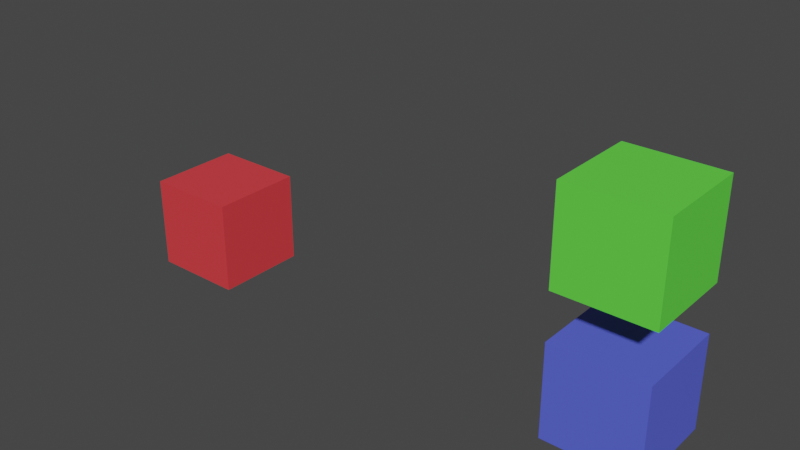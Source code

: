 # Source: cubeanimated.blend  (saved by Blender 3.0.42; exported with 4.5.12 LTS)
import bpy
from mathutils import Matrix  # noqa: F401  (used for matrix-valued properties, if any)

bpy.ops.wm.read_factory_settings(use_empty=True)
scene = bpy.context.scene
scene.name = 'Scene'

# ---- collections
col_collection = bpy.data.collections.new('Collection'); scene.collection.children.link(col_collection)

# ---- materials (node trees are filled in below, after node groups)
mat_red = bpy.data.materials.new('Red')
mat_red.alpha_threshold = 0.0
mat_red.use_transparent_shadow = False
mat_red.line_color = (0.0, 0.0, 0.0, 1.0)
mat_blue = bpy.data.materials.new('Blue')
mat_blue.use_transparent_shadow = False
mat_green = bpy.data.materials.new('Green')
mat_green.use_transparent_shadow = False

# ---- material node trees
mat_red.use_nodes = True; mat_red.node_tree.nodes.clear()
_N = mat_red.node_tree.nodes; _L = mat_red.node_tree.links
n0 = _N.new('ShaderNodeOutputMaterial'); n0.name = 'Material Output'; n0.location = (300, 300)
n1 = _N.new('ShaderNodeBsdfPrincipled'); n1.name = 'Principled BSDF'; n1.location = (10, 300)
n1.distribution = 'GGX'
n1.subsurface_method = 'RANDOM_WALK_SKIN'
n1.inputs[0].default_value = (0.8, 0.0498, 0.05942, 1.0)
n1.inputs[2].default_value = 0.4
n1.inputs[3].default_value = 1.45
n1.inputs[27].default_value = (0.0, 0.0, 0.0, 1.0)
n1.inputs[28].default_value = 1.0
_L.new(n1.outputs[0], n0.inputs[0])
n0.is_active_output = True
mat_blue.use_nodes = True; mat_blue.node_tree.nodes.clear()
_N = mat_blue.node_tree.nodes; _L = mat_blue.node_tree.links
n0 = _N.new('ShaderNodeBsdfPrincipled'); n0.name = 'Principled BSDF'; n0.location = (10, 300)
n0.distribution = 'GGX'
n0.subsurface_method = 'RANDOM_WALK_SKIN'
n0.inputs[0].default_value = (0.0984, 0.1274, 0.8, 1.0)
n0.inputs[2].default_value = 0.4
n0.inputs[3].default_value = 1.45
n0.inputs[27].default_value = (0.0, 0.0, 0.0, 1.0)
n0.inputs[28].default_value = 1.0
n1 = _N.new('ShaderNodeOutputMaterial'); n1.name = 'Material Output'; n1.location = (300, 300)
n2 = _N.new('ShaderNodeNormalMap'); n2.name = 'Normal Map'; n2.location = (-300, -300)
n2.label = 'Normal/Map'
n2.inputs[0].default_value = 0.0
_L.new(n0.outputs[0], n1.inputs[0])
_L.new(n2.outputs[0], n0.inputs[5])
n1.is_active_output = True
mat_green.use_nodes = True; mat_green.node_tree.nodes.clear()
_N = mat_green.node_tree.nodes; _L = mat_green.node_tree.links
n0 = _N.new('ShaderNodeBsdfPrincipled'); n0.name = 'Principled BSDF'; n0.location = (10, 300)
n0.distribution = 'GGX'
n0.subsurface_method = 'RANDOM_WALK_SKIN'
n0.inputs[0].default_value = (0.1233, 0.8, 0.06262, 1.0)
n0.inputs[3].default_value = 1.45
n0.inputs[27].default_value = (0.0, 0.0, 0.0, 1.0)
n0.inputs[28].default_value = 1.0
n1 = _N.new('ShaderNodeOutputMaterial'); n1.name = 'Material Output'; n1.location = (300, 300)
_L.new(n0.outputs[0], n1.inputs[0])
n1.is_active_output = True

# ---- world
world_world = bpy.data.worlds.new('World'); scene.world = world_world
world_world.use_nodes = True; world_world.node_tree.nodes.clear()
_N = world_world.node_tree.nodes; _L = world_world.node_tree.links
n0 = _N.new('ShaderNodeOutputWorld'); n0.name = 'World Output'; n0.location = (300, 300)
n1 = _N.new('ShaderNodeBackground'); n1.name = 'Background'; n1.location = (10, 300)
n1.inputs[0].default_value = (0.05088, 0.05088, 0.05088, 1.0)
_L.new(n1.outputs[0], n0.inputs[0])
n0.is_active_output = True
world_world.color = (0.05088, 0.05088, 0.05088)
world_world.use_sun_shadow = False
world_world.sun_shadow_jitter_overblur = 0.0

# ---- meshes
me_redcube = bpy.data.meshes.new('RedCube')
me_redcube.from_pydata([(1.0, 1.0, 1.0), (1.0, 1.0, -1.0), (1.0, -1.0, 1.0), (1.0, -1.0, -1.0), (-1.0, 1.0, 1.0), (-1.0, 1.0, -1.0), (-1.0, -1.0, 1.0), (-1.0, -1.0, -1.0)], [], [(0, 4, 6, 2), (3, 2, 6, 7), (7, 6, 4, 5), (5, 1, 3, 7), (1, 0, 2, 3), (5, 4, 0, 1)])
_uv = me_redcube.uv_layers.new(name='UVMap')
_uv.uv.foreach_set('vector', [0.625, 0.5, 0.875, 0.5, 0.875, 0.75, 0.625, 0.75, 0.375, 0.75, 0.625, 0.75, 0.625, 1.0, 0.375, 1.0, 0.375, 0.0, 0.625, 0.0, 0.625, 0.25, 0.375, 0.25, 0.125, 0.5, 0.375, 0.5, 0.375, 0.75, 0.125, 0.75, 0.375, 0.5, 0.625, 0.5, 0.625, 0.75, 0.375, 0.75, 0.375, 0.25, 0.625, 0.25, 0.625, 0.5, 0.375, 0.5])
me_redcube.materials.append(mat_red)
me_redcube.use_remesh_preserve_volume = False
me_redcube.use_remesh_preserve_attributes = False
me_redcube.use_mirror_vertex_groups = False
me_redcube.update()
me_bluecube = bpy.data.meshes.new('BlueCube')
me_bluecube.from_pydata([(1.0, 1.0, 1.0), (1.0, 1.0, -1.0), (1.0, -1.0, 1.0), (1.0, -1.0, -1.0), (-1.0, 1.0, 1.0), (-1.0, 1.0, -1.0), (-1.0, -1.0, 1.0), (-1.0, -1.0, -1.0)], [], [(0, 4, 6, 2), (3, 2, 6, 7), (7, 6, 4, 5), (5, 1, 3, 7), (1, 0, 2, 3), (5, 4, 0, 1)])
me_bluecube.polygons.foreach_set('use_smooth', [True] * 6)
_k = set([(0, 1), (0, 2), (0, 4), (1, 3), (1, 5), (2, 3), (2, 6), (3, 7), (4, 5), (4, 6), (5, 7), (6, 7)])
me_bluecube.attributes.new('sharp_edge', 'BOOLEAN', 'EDGE').data.foreach_set('value', [ (min(e.vertices), max(e.vertices)) in _k for e in me_bluecube.edges])
_uv = me_bluecube.uv_layers.new(name='UVMap')
_uv.uv.foreach_set('vector', [0.625, 0.5, 0.875, 0.5, 0.875, 0.75, 0.625, 0.75, 0.375, 0.75, 0.625, 0.75, 0.625, 1.0, 0.375, 1.0, 0.375, 0.0, 0.625, 0.0, 0.625, 0.25, 0.375, 0.25, 0.125, 0.5, 0.375, 0.5, 0.375, 0.75, 0.125, 0.75, 0.375, 0.5, 0.625, 0.5, 0.625, 0.75, 0.375, 0.75, 0.375, 0.25, 0.625, 0.25, 0.625, 0.5, 0.375, 0.5])
me_bluecube.materials.append(mat_blue)
me_bluecube.use_remesh_fix_poles = True
me_bluecube.use_remesh_preserve_attributes = False
me_bluecube.update()
me_bluecube.normals_split_custom_set([tuple(v) for v in zip(*[iter([0.0, 0.0, 1.0, 0.0, 0.0, 1.0, 0.0, 0.0, 1.0, 0.0, 0.0, 1.0, 0.0, -1.0, 0.0, 0.0, -1.0, 0.0, 0.0, -1.0, 0.0, 0.0, -1.0, 0.0, -1.0, 0.0, 0.0, -1.0, 0.0, 0.0, -1.0, 0.0, 0.0, -1.0, 0.0, 0.0, 0.0, 0.0, -1.0, 0.0, 0.0, -1.0, 0.0, 0.0, -1.0, 0.0, 0.0, -1.0, 1.0, 0.0, 0.0, 1.0, 0.0, 0.0, 1.0, 0.0, 0.0, 1.0, 0.0, 0.0, 0.0, 1.0, 0.0, 0.0, 1.0, 0.0, 0.0, 1.0, 0.0, 0.0, 1.0, 0.0])] * 3)])
me_greencube = bpy.data.meshes.new('GreenCube')
me_greencube.from_pydata([(-1.0, -1.0, -1.0), (-1.0, -1.0, 1.0), (-1.0, 1.0, -1.0), (-1.0, 1.0, 1.0), (1.0, -1.0, -1.0), (1.0, -1.0, 1.0), (1.0, 1.0, -1.0), (1.0, 1.0, 1.0)], [], [(0, 1, 3, 2), (2, 3, 7, 6), (6, 7, 5, 4), (4, 5, 1, 0), (2, 6, 4, 0), (7, 3, 1, 5)])
_uv = me_greencube.uv_layers.new(name='UVMap')
_uv.uv.foreach_set('vector', [0.375, 0.0, 0.625, 0.0, 0.625, 0.25, 0.375, 0.25, 0.375, 0.25, 0.625, 0.25, 0.625, 0.5, 0.375, 0.5, 0.375, 0.5, 0.625, 0.5, 0.625, 0.75, 0.375, 0.75, 0.375, 0.75, 0.625, 0.75, 0.625, 1.0, 0.375, 1.0, 0.125, 0.5, 0.375, 0.5, 0.375, 0.75, 0.125, 0.75, 0.625, 0.5, 0.875, 0.5, 0.875, 0.75, 0.625, 0.75])
me_greencube.materials.append(mat_green)
me_greencube.use_remesh_fix_poles = True
me_greencube.use_remesh_preserve_attributes = False
me_greencube.update()

# ---- objects
ob_red = bpy.data.objects.new('Red', me_redcube)
ob_blue = bpy.data.objects.new('Blue', me_bluecube)
ob_green = bpy.data.objects.new('Green', me_greencube)

# ---- transforms, parenting, visibility, modifiers, constraints
ob_red.location = (-10.0, 0.0, 0.0)
ob_red.lock_rotations_4d = False
ob_red.empty_display_type = 'ARROWS'
ob_red.lineart.crease_threshold = 0.0
ob_blue.location = (0.0, 0.0, 0.0)
ob_blue.color = (0.8, 0.8, 0.8, 1.0)
ob_green.location = (0.0, 0.0, 3.0)

# ---- collection membership
col_collection.objects.link(ob_red)
col_collection.objects.link(ob_blue)
col_collection.objects.link(ob_green)

# ---- scene / render settings (as saved in the file)
scene.frame_start = 1; scene.frame_end = 40; scene.frame_set(1)
scene.render.engine = 'BLENDER_EEVEE_NEXT'
scene.cycles.sampling_pattern = 'TABULATED_SOBOL'
scene.cycles.use_light_tree = False
scene.view_settings.view_transform = 'Filmic'
bpy.context.view_layer.update()

# ---- added for rendering (the .blend has no active camera and no usable light): camera, sun
cam_auto = bpy.data.cameras.new('AutoCamera')
cam_auto.lens = 50.0
cam_auto.sensor_width = 36.0
cam_auto.clip_end = 1000.0
ob_auto_camera = bpy.data.objects.new('AutoCamera', cam_auto)
scene.collection.objects.link(ob_auto_camera)
ob_auto_camera.location = (7.16943, -14.6033, 11.2355)
ob_auto_camera.rotation_euler = (1.09748, -7.21219e-08, 0.694738)
scene.camera = ob_auto_camera
light_auto_sun = bpy.data.lights.new('AutoSun', 'SUN')
light_auto_sun.energy = 3.0
light_auto_sun.angle = 0.0523599
ob_auto_sun = bpy.data.objects.new('AutoSun', light_auto_sun)
scene.collection.objects.link(ob_auto_sun)
ob_auto_sun.rotation_euler = (0.872665, 0.174533, 0.523599)
bpy.context.view_layer.update()
